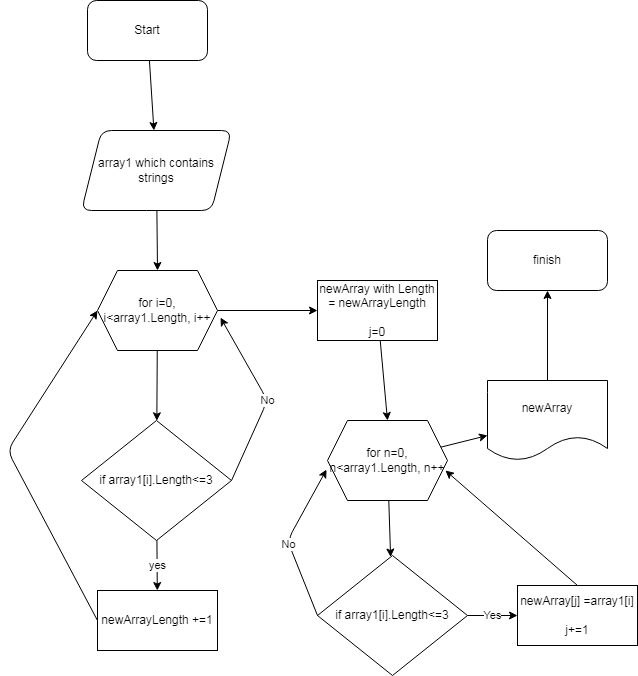

The diagram above was exported from draw.io. Its source (the exported page's mxGraphModel, read from the mxfile embedded in the PNG):
<mxGraphModel dx="1004" dy="459" grid="1" gridSize="10" guides="1" tooltips="1" connect="1" arrows="1" fold="1" page="1" pageScale="1" pageWidth="827" pageHeight="1169" math="0" shadow="0">
  <root>
    <mxCell id="0" />
    <mxCell id="1" parent="0" />
    <mxCell id="4" value="" style="edgeStyle=none;html=1;" edge="1" parent="1" source="2" target="3">
      <mxGeometry relative="1" as="geometry" />
    </mxCell>
    <mxCell id="2" value="Start" style="rounded=1;whiteSpace=wrap;html=1;" vertex="1" parent="1">
      <mxGeometry x="270" y="30" width="120" height="60" as="geometry" />
    </mxCell>
    <mxCell id="6" value="" style="edgeStyle=none;html=1;entryX=0.5;entryY=0;entryDx=0;entryDy=0;" edge="1" parent="1" source="3" target="7">
      <mxGeometry relative="1" as="geometry">
        <mxPoint x="400" y="320" as="targetPoint" />
      </mxGeometry>
    </mxCell>
    <mxCell id="3" value="array1 which contains strings" style="shape=parallelogram;perimeter=parallelogramPerimeter;whiteSpace=wrap;html=1;fixedSize=1;rounded=1;" vertex="1" parent="1">
      <mxGeometry x="264" y="160" width="150" height="80" as="geometry" />
    </mxCell>
    <mxCell id="9" value="" style="edgeStyle=none;html=1;" edge="1" parent="1" source="7" target="8">
      <mxGeometry relative="1" as="geometry" />
    </mxCell>
    <mxCell id="15" value="" style="edgeStyle=none;html=1;" edge="1" parent="1" source="7" target="14">
      <mxGeometry relative="1" as="geometry" />
    </mxCell>
    <mxCell id="7" value="for i=0, i&amp;lt;array1.Length, i++" style="shape=hexagon;perimeter=hexagonPerimeter2;whiteSpace=wrap;html=1;fixedSize=1;" vertex="1" parent="1">
      <mxGeometry x="280" y="300" width="120" height="80" as="geometry" />
    </mxCell>
    <mxCell id="11" value="yes" style="edgeStyle=none;html=1;" edge="1" parent="1" source="8" target="10">
      <mxGeometry relative="1" as="geometry" />
    </mxCell>
    <mxCell id="8" value="if array1[i].Length&amp;lt;=3" style="rhombus;whiteSpace=wrap;html=1;" vertex="1" parent="1">
      <mxGeometry x="264" y="450" width="150" height="120" as="geometry" />
    </mxCell>
    <mxCell id="10" value="newArrayLength +=1" style="whiteSpace=wrap;html=1;" vertex="1" parent="1">
      <mxGeometry x="280" y="620" width="120" height="60" as="geometry" />
    </mxCell>
    <mxCell id="12" value="" style="endArrow=classic;html=1;exitX=0;exitY=0.5;exitDx=0;exitDy=0;entryX=0;entryY=0.5;entryDx=0;entryDy=0;" edge="1" parent="1" source="10" target="7">
      <mxGeometry width="50" height="50" relative="1" as="geometry">
        <mxPoint x="380" y="530" as="sourcePoint" />
        <mxPoint x="430" y="480" as="targetPoint" />
        <Array as="points">
          <mxPoint x="190" y="480" />
        </Array>
      </mxGeometry>
    </mxCell>
    <mxCell id="13" value="No" style="endArrow=classic;html=1;exitX=1;exitY=0.5;exitDx=0;exitDy=0;entryX=1.025;entryY=0.588;entryDx=0;entryDy=0;entryPerimeter=0;" edge="1" parent="1" source="8" target="7">
      <mxGeometry x="-0.0416" width="50" height="50" relative="1" as="geometry">
        <mxPoint x="380" y="530" as="sourcePoint" />
        <mxPoint x="430" y="480" as="targetPoint" />
        <Array as="points">
          <mxPoint x="450" y="430" />
        </Array>
        <mxPoint as="offset" />
      </mxGeometry>
    </mxCell>
    <mxCell id="17" value="" style="edgeStyle=none;html=1;entryX=0.5;entryY=0;entryDx=0;entryDy=0;" edge="1" parent="1" source="14" target="18">
      <mxGeometry relative="1" as="geometry">
        <mxPoint x="600" y="450" as="targetPoint" />
      </mxGeometry>
    </mxCell>
    <mxCell id="14" value="newArray with Length = newArrayLength&lt;br&gt;&lt;br&gt;j=0" style="whiteSpace=wrap;html=1;" vertex="1" parent="1">
      <mxGeometry x="500" y="310" width="120" height="60" as="geometry" />
    </mxCell>
    <mxCell id="20" value="" style="edgeStyle=none;html=1;" edge="1" parent="1" source="18" target="19">
      <mxGeometry relative="1" as="geometry" />
    </mxCell>
    <mxCell id="26" value="" style="edgeStyle=none;html=1;" edge="1" parent="1" source="18" target="25">
      <mxGeometry relative="1" as="geometry" />
    </mxCell>
    <mxCell id="18" value="for n=0, n&amp;lt;array1.Length, n++" style="shape=hexagon;perimeter=hexagonPerimeter2;whiteSpace=wrap;html=1;fixedSize=1;" vertex="1" parent="1">
      <mxGeometry x="510" y="450" width="120" height="80" as="geometry" />
    </mxCell>
    <mxCell id="22" value="Yes" style="edgeStyle=none;html=1;" edge="1" parent="1" source="19" target="21">
      <mxGeometry relative="1" as="geometry" />
    </mxCell>
    <mxCell id="19" value="if array1[i].Length&amp;lt;=3" style="rhombus;whiteSpace=wrap;html=1;" vertex="1" parent="1">
      <mxGeometry x="500" y="585" width="150" height="120" as="geometry" />
    </mxCell>
    <mxCell id="21" value="newArray[j] =array1[i]&lt;br&gt;&lt;br&gt;j+=1" style="whiteSpace=wrap;html=1;" vertex="1" parent="1">
      <mxGeometry x="700" y="615" width="120" height="60" as="geometry" />
    </mxCell>
    <mxCell id="23" value="" style="endArrow=classic;html=1;exitX=0.5;exitY=0;exitDx=0;exitDy=0;entryX=0.983;entryY=0.625;entryDx=0;entryDy=0;entryPerimeter=0;" edge="1" parent="1" source="21" target="18">
      <mxGeometry width="50" height="50" relative="1" as="geometry">
        <mxPoint x="380" y="580" as="sourcePoint" />
        <mxPoint x="430" y="530" as="targetPoint" />
        <Array as="points" />
      </mxGeometry>
    </mxCell>
    <mxCell id="24" value="No" style="endArrow=classic;html=1;exitX=0;exitY=0.5;exitDx=0;exitDy=0;entryX=-0.008;entryY=0.613;entryDx=0;entryDy=0;entryPerimeter=0;" edge="1" parent="1" source="19" target="18">
      <mxGeometry x="-0.0429" width="50" height="50" relative="1" as="geometry">
        <mxPoint x="380" y="580" as="sourcePoint" />
        <mxPoint x="430" y="530" as="targetPoint" />
        <Array as="points">
          <mxPoint x="470" y="570" />
        </Array>
        <mxPoint as="offset" />
      </mxGeometry>
    </mxCell>
    <mxCell id="28" value="" style="edgeStyle=none;html=1;" edge="1" parent="1" source="25" target="27">
      <mxGeometry relative="1" as="geometry" />
    </mxCell>
    <mxCell id="25" value="newArray" style="shape=document;whiteSpace=wrap;html=1;boundedLbl=1;" vertex="1" parent="1">
      <mxGeometry x="670" y="410" width="120" height="80" as="geometry" />
    </mxCell>
    <mxCell id="27" value="finish" style="rounded=1;whiteSpace=wrap;html=1;" vertex="1" parent="1">
      <mxGeometry x="670" y="260" width="120" height="60" as="geometry" />
    </mxCell>
  </root>
</mxGraphModel>